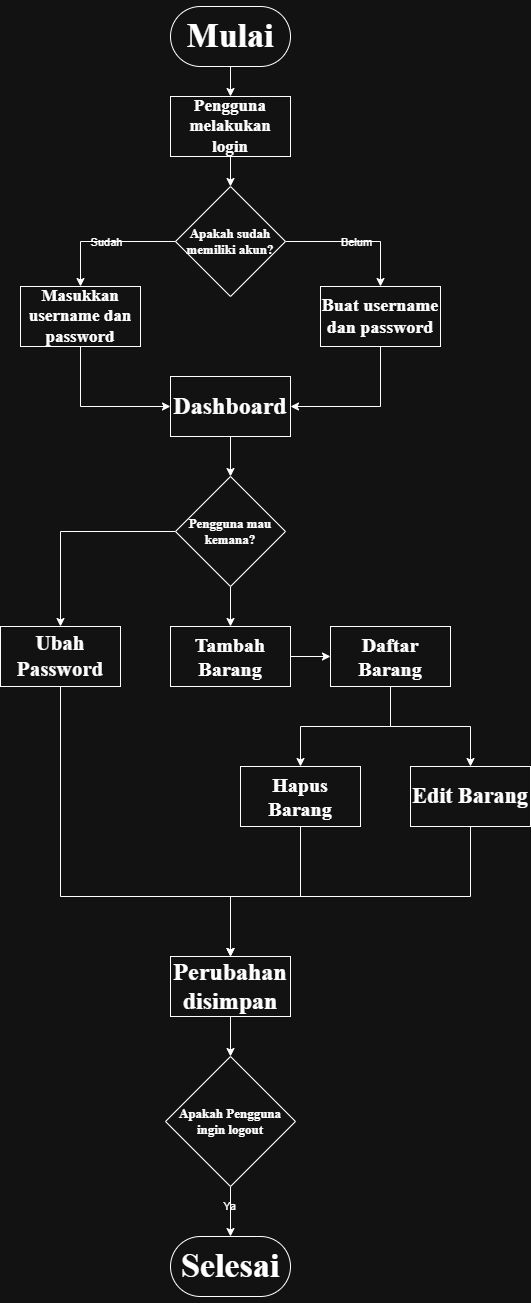

The diagram above was exported from draw.io. Its source (the exported page's mxGraphModel, read from the mxfile embedded in the PNG):
<mxGraphModel dx="1221" dy="806" grid="1" gridSize="10" guides="1" tooltips="1" connect="1" arrows="1" fold="1" page="1" pageScale="1" pageWidth="850" pageHeight="1100" math="0" shadow="0">
  <root>
    <mxCell id="0" />
    <mxCell id="1" parent="0" />
    <mxCell id="_svV1Q_FaZovbVdf8Yg5-9" value="" style="edgeStyle=orthogonalEdgeStyle;rounded=0;orthogonalLoop=1;jettySize=auto;html=1;labelBackgroundColor=none;fontColor=default;" edge="1" parent="1" source="_svV1Q_FaZovbVdf8Yg5-2" target="_svV1Q_FaZovbVdf8Yg5-3">
      <mxGeometry relative="1" as="geometry" />
    </mxCell>
    <mxCell id="_svV1Q_FaZovbVdf8Yg5-2" value="&lt;h1&gt;&lt;font face=&quot;Times New Roman&quot; style=&quot;font-size: 34px;&quot;&gt;Mulai&lt;/font&gt;&lt;/h1&gt;" style="rounded=1;whiteSpace=wrap;html=1;arcSize=50;labelBackgroundColor=none;" vertex="1" parent="1">
      <mxGeometry x="360" y="30" width="120" height="60" as="geometry" />
    </mxCell>
    <mxCell id="_svV1Q_FaZovbVdf8Yg5-10" value="" style="edgeStyle=orthogonalEdgeStyle;rounded=0;orthogonalLoop=1;jettySize=auto;html=1;labelBackgroundColor=none;fontColor=default;" edge="1" parent="1" source="_svV1Q_FaZovbVdf8Yg5-3" target="_svV1Q_FaZovbVdf8Yg5-4">
      <mxGeometry relative="1" as="geometry" />
    </mxCell>
    <mxCell id="_svV1Q_FaZovbVdf8Yg5-3" value="&lt;font face=&quot;Times New Roman&quot; style=&quot;font-size: 17px;&quot;&gt;&lt;b style=&quot;&quot;&gt;Pengguna melakukan login&lt;/b&gt;&lt;/font&gt;" style="rounded=0;whiteSpace=wrap;html=1;labelBackgroundColor=none;" vertex="1" parent="1">
      <mxGeometry x="360" y="120" width="120" height="60" as="geometry" />
    </mxCell>
    <mxCell id="_svV1Q_FaZovbVdf8Yg5-4" value="&lt;font style=&quot;font-size: 13px;&quot; face=&quot;Times New Roman&quot;&gt;&lt;b&gt;Apakah sudah memiliki akun?&lt;/b&gt;&lt;/font&gt;" style="rhombus;whiteSpace=wrap;html=1;labelBackgroundColor=none;" vertex="1" parent="1">
      <mxGeometry x="365" y="210" width="110" height="110" as="geometry" />
    </mxCell>
    <mxCell id="_svV1Q_FaZovbVdf8Yg5-15" style="edgeStyle=orthogonalEdgeStyle;rounded=0;orthogonalLoop=1;jettySize=auto;html=1;entryX=1;entryY=0.5;entryDx=0;entryDy=0;exitX=0.5;exitY=1;exitDx=0;exitDy=0;labelBackgroundColor=none;fontColor=default;" edge="1" parent="1" source="_svV1Q_FaZovbVdf8Yg5-5" target="_svV1Q_FaZovbVdf8Yg5-13">
      <mxGeometry relative="1" as="geometry" />
    </mxCell>
    <mxCell id="_svV1Q_FaZovbVdf8Yg5-5" value="&lt;b&gt;&lt;font style=&quot;font-size: 18px;&quot; face=&quot;Times New Roman&quot;&gt;Buat username dan password&lt;/font&gt;&lt;/b&gt;" style="rounded=0;whiteSpace=wrap;html=1;labelBackgroundColor=none;" vertex="1" parent="1">
      <mxGeometry x="510" y="310" width="120" height="60" as="geometry" />
    </mxCell>
    <mxCell id="_svV1Q_FaZovbVdf8Yg5-14" style="edgeStyle=orthogonalEdgeStyle;rounded=0;orthogonalLoop=1;jettySize=auto;html=1;entryX=0;entryY=0.5;entryDx=0;entryDy=0;exitX=0.5;exitY=1;exitDx=0;exitDy=0;labelBackgroundColor=none;fontColor=default;" edge="1" parent="1" source="_svV1Q_FaZovbVdf8Yg5-6" target="_svV1Q_FaZovbVdf8Yg5-13">
      <mxGeometry relative="1" as="geometry" />
    </mxCell>
    <mxCell id="_svV1Q_FaZovbVdf8Yg5-6" value="&lt;font style=&quot;font-size: 17px;&quot; face=&quot;Times New Roman&quot;&gt;&lt;b&gt;Masukkan username dan password&lt;/b&gt;&lt;/font&gt;" style="rounded=0;whiteSpace=wrap;html=1;labelBackgroundColor=none;" vertex="1" parent="1">
      <mxGeometry x="210" y="310" width="120" height="60" as="geometry" />
    </mxCell>
    <mxCell id="_svV1Q_FaZovbVdf8Yg5-7" value="" style="endArrow=classic;html=1;rounded=0;entryX=0.5;entryY=0;entryDx=0;entryDy=0;exitX=0;exitY=0.5;exitDx=0;exitDy=0;labelBackgroundColor=none;fontColor=default;" edge="1" parent="1" source="_svV1Q_FaZovbVdf8Yg5-4" target="_svV1Q_FaZovbVdf8Yg5-6">
      <mxGeometry relative="1" as="geometry">
        <mxPoint x="170" y="210" as="sourcePoint" />
        <mxPoint x="270" y="210" as="targetPoint" />
        <Array as="points">
          <mxPoint x="270" y="265" />
        </Array>
      </mxGeometry>
    </mxCell>
    <mxCell id="_svV1Q_FaZovbVdf8Yg5-8" value="Sudah" style="edgeLabel;resizable=0;html=1;;align=center;verticalAlign=middle;labelBackgroundColor=none;" connectable="0" vertex="1" parent="_svV1Q_FaZovbVdf8Yg5-7">
      <mxGeometry relative="1" as="geometry" />
    </mxCell>
    <mxCell id="_svV1Q_FaZovbVdf8Yg5-11" value="" style="endArrow=classic;html=1;rounded=0;exitX=1;exitY=0.5;exitDx=0;exitDy=0;entryX=0.5;entryY=0;entryDx=0;entryDy=0;labelBackgroundColor=none;fontColor=default;" edge="1" parent="1" source="_svV1Q_FaZovbVdf8Yg5-4" target="_svV1Q_FaZovbVdf8Yg5-5">
      <mxGeometry relative="1" as="geometry">
        <mxPoint x="370" y="380" as="sourcePoint" />
        <mxPoint x="470" y="380" as="targetPoint" />
        <Array as="points">
          <mxPoint x="570" y="265" />
        </Array>
      </mxGeometry>
    </mxCell>
    <mxCell id="_svV1Q_FaZovbVdf8Yg5-12" value="Belum" style="edgeLabel;resizable=0;html=1;;align=center;verticalAlign=middle;labelBackgroundColor=none;" connectable="0" vertex="1" parent="_svV1Q_FaZovbVdf8Yg5-11">
      <mxGeometry relative="1" as="geometry" />
    </mxCell>
    <mxCell id="_svV1Q_FaZovbVdf8Yg5-29" value="" style="edgeStyle=orthogonalEdgeStyle;rounded=0;orthogonalLoop=1;jettySize=auto;html=1;labelBackgroundColor=none;fontColor=default;" edge="1" parent="1" source="_svV1Q_FaZovbVdf8Yg5-13" target="_svV1Q_FaZovbVdf8Yg5-17">
      <mxGeometry relative="1" as="geometry" />
    </mxCell>
    <mxCell id="_svV1Q_FaZovbVdf8Yg5-13" value="&lt;b&gt;&lt;font face=&quot;Times New Roman&quot; style=&quot;font-size: 24px;&quot;&gt;Dashboard&lt;/font&gt;&lt;/b&gt;" style="rounded=0;whiteSpace=wrap;html=1;labelBackgroundColor=none;" vertex="1" parent="1">
      <mxGeometry x="360" y="400" width="120" height="60" as="geometry" />
    </mxCell>
    <mxCell id="_svV1Q_FaZovbVdf8Yg5-52" value="" style="edgeStyle=orthogonalEdgeStyle;rounded=0;orthogonalLoop=1;jettySize=auto;html=1;labelBackgroundColor=none;fontColor=default;" edge="1" parent="1" source="_svV1Q_FaZovbVdf8Yg5-17" target="_svV1Q_FaZovbVdf8Yg5-42">
      <mxGeometry relative="1" as="geometry" />
    </mxCell>
    <mxCell id="_svV1Q_FaZovbVdf8Yg5-53" style="edgeStyle=orthogonalEdgeStyle;rounded=0;orthogonalLoop=1;jettySize=auto;html=1;entryX=0.5;entryY=0;entryDx=0;entryDy=0;labelBackgroundColor=none;fontColor=default;" edge="1" parent="1" source="_svV1Q_FaZovbVdf8Yg5-17" target="_svV1Q_FaZovbVdf8Yg5-18">
      <mxGeometry relative="1" as="geometry" />
    </mxCell>
    <mxCell id="_svV1Q_FaZovbVdf8Yg5-17" value="&lt;font style=&quot;font-size: 13px;&quot; face=&quot;Times New Roman&quot;&gt;&lt;b&gt;Pengguna mau kemana?&lt;/b&gt;&lt;/font&gt;" style="rhombus;whiteSpace=wrap;html=1;labelBackgroundColor=none;" vertex="1" parent="1">
      <mxGeometry x="365" y="500" width="110" height="110" as="geometry" />
    </mxCell>
    <mxCell id="_svV1Q_FaZovbVdf8Yg5-48" style="edgeStyle=orthogonalEdgeStyle;rounded=0;orthogonalLoop=1;jettySize=auto;html=1;entryX=0.5;entryY=0;entryDx=0;entryDy=0;exitX=0.5;exitY=1;exitDx=0;exitDy=0;labelBackgroundColor=none;fontColor=default;" edge="1" parent="1" source="_svV1Q_FaZovbVdf8Yg5-18" target="_svV1Q_FaZovbVdf8Yg5-24">
      <mxGeometry relative="1" as="geometry">
        <mxPoint x="230" y="670" as="sourcePoint" />
        <mxPoint x="395" y="940" as="targetPoint" />
        <Array as="points">
          <mxPoint x="250" y="920" />
          <mxPoint x="420" y="920" />
        </Array>
      </mxGeometry>
    </mxCell>
    <mxCell id="_svV1Q_FaZovbVdf8Yg5-18" value="&lt;b&gt;&lt;font face=&quot;Times New Roman&quot; style=&quot;font-size: 21px;&quot;&gt;Ubah Password&lt;/font&gt;&lt;/b&gt;" style="rounded=0;whiteSpace=wrap;html=1;labelBackgroundColor=none;" vertex="1" parent="1">
      <mxGeometry x="190" y="650" width="120" height="60" as="geometry" />
    </mxCell>
    <mxCell id="_svV1Q_FaZovbVdf8Yg5-19" value="&lt;b&gt;&lt;font face=&quot;Times New Roman&quot; style=&quot;font-size: 20px;&quot;&gt;Hapus Barang&lt;/font&gt;&lt;/b&gt;" style="rounded=0;whiteSpace=wrap;html=1;labelBackgroundColor=none;" vertex="1" parent="1">
      <mxGeometry x="430" y="790" width="120" height="60" as="geometry" />
    </mxCell>
    <mxCell id="_svV1Q_FaZovbVdf8Yg5-50" style="edgeStyle=orthogonalEdgeStyle;rounded=0;orthogonalLoop=1;jettySize=auto;html=1;entryX=0.5;entryY=0;entryDx=0;entryDy=0;exitX=0.5;exitY=1;exitDx=0;exitDy=0;labelBackgroundColor=none;fontColor=default;" edge="1" parent="1" source="_svV1Q_FaZovbVdf8Yg5-19" target="_svV1Q_FaZovbVdf8Yg5-24">
      <mxGeometry relative="1" as="geometry">
        <mxPoint x="570" y="860" as="sourcePoint" />
        <Array as="points">
          <mxPoint x="490" y="920" />
          <mxPoint x="420" y="920" />
        </Array>
      </mxGeometry>
    </mxCell>
    <mxCell id="_svV1Q_FaZovbVdf8Yg5-59" style="edgeStyle=orthogonalEdgeStyle;rounded=0;orthogonalLoop=1;jettySize=auto;html=1;entryX=0.5;entryY=0;entryDx=0;entryDy=0;labelBackgroundColor=none;fontColor=default;" edge="1" parent="1" source="_svV1Q_FaZovbVdf8Yg5-20" target="_svV1Q_FaZovbVdf8Yg5-24">
      <mxGeometry relative="1" as="geometry">
        <Array as="points">
          <mxPoint x="660" y="920" />
          <mxPoint x="420" y="920" />
        </Array>
      </mxGeometry>
    </mxCell>
    <mxCell id="_svV1Q_FaZovbVdf8Yg5-20" value="&lt;b&gt;&lt;font face=&quot;Times New Roman&quot; style=&quot;font-size: 22px;&quot;&gt;Edit Barang&lt;/font&gt;&lt;/b&gt;" style="rounded=0;whiteSpace=wrap;html=1;labelBackgroundColor=none;" vertex="1" parent="1">
      <mxGeometry x="600" y="790" width="120" height="60" as="geometry" />
    </mxCell>
    <mxCell id="_svV1Q_FaZovbVdf8Yg5-39" value="" style="edgeStyle=orthogonalEdgeStyle;rounded=0;orthogonalLoop=1;jettySize=auto;html=1;labelBackgroundColor=none;fontColor=default;" edge="1" parent="1" source="_svV1Q_FaZovbVdf8Yg5-24" target="_svV1Q_FaZovbVdf8Yg5-25">
      <mxGeometry relative="1" as="geometry" />
    </mxCell>
    <mxCell id="_svV1Q_FaZovbVdf8Yg5-24" value="&lt;b&gt;&lt;font face=&quot;Times New Roman&quot; style=&quot;font-size: 24px;&quot;&gt;Perubahan disimpan&lt;/font&gt;&lt;/b&gt;" style="rounded=0;whiteSpace=wrap;html=1;labelBackgroundColor=none;" vertex="1" parent="1">
      <mxGeometry x="360" y="980" width="120" height="60" as="geometry" />
    </mxCell>
    <mxCell id="_svV1Q_FaZovbVdf8Yg5-36" value="" style="edgeStyle=orthogonalEdgeStyle;rounded=0;orthogonalLoop=1;jettySize=auto;html=1;entryX=0.5;entryY=0;entryDx=0;entryDy=0;labelBackgroundColor=none;fontColor=default;" edge="1" parent="1" source="_svV1Q_FaZovbVdf8Yg5-25" target="_svV1Q_FaZovbVdf8Yg5-37">
      <mxGeometry relative="1" as="geometry">
        <mxPoint x="490" y="890" as="targetPoint" />
      </mxGeometry>
    </mxCell>
    <mxCell id="_svV1Q_FaZovbVdf8Yg5-40" value="Ya" style="edgeLabel;html=1;align=center;verticalAlign=middle;resizable=0;points=[];labelBackgroundColor=none;" vertex="1" connectable="0" parent="_svV1Q_FaZovbVdf8Yg5-36">
      <mxGeometry x="-0.2267" y="-2" relative="1" as="geometry">
        <mxPoint as="offset" />
      </mxGeometry>
    </mxCell>
    <mxCell id="_svV1Q_FaZovbVdf8Yg5-25" value="&lt;font style=&quot;font-size: 13px;&quot; face=&quot;Times New Roman&quot;&gt;&lt;b&gt;Apakah Pengguna ingin logout&lt;/b&gt;&lt;/font&gt;" style="rhombus;whiteSpace=wrap;html=1;labelBackgroundColor=none;" vertex="1" parent="1">
      <mxGeometry x="355" y="1080" width="130" height="130" as="geometry" />
    </mxCell>
    <mxCell id="_svV1Q_FaZovbVdf8Yg5-37" value="&lt;h1&gt;&lt;font face=&quot;Times New Roman&quot; style=&quot;font-size: 34px;&quot;&gt;Selesai&lt;/font&gt;&lt;/h1&gt;" style="rounded=1;whiteSpace=wrap;html=1;arcSize=50;labelBackgroundColor=none;" vertex="1" parent="1">
      <mxGeometry x="360" y="1260" width="120" height="60" as="geometry" />
    </mxCell>
    <mxCell id="_svV1Q_FaZovbVdf8Yg5-54" value="" style="edgeStyle=orthogonalEdgeStyle;rounded=0;orthogonalLoop=1;jettySize=auto;html=1;labelBackgroundColor=none;fontColor=default;" edge="1" parent="1" source="_svV1Q_FaZovbVdf8Yg5-42" target="_svV1Q_FaZovbVdf8Yg5-45">
      <mxGeometry relative="1" as="geometry" />
    </mxCell>
    <mxCell id="_svV1Q_FaZovbVdf8Yg5-42" value="&lt;b&gt;&lt;font face=&quot;Times New Roman&quot; style=&quot;font-size: 20px;&quot;&gt;Tambah Barang&lt;/font&gt;&lt;/b&gt;" style="rounded=0;whiteSpace=wrap;html=1;labelBackgroundColor=none;" vertex="1" parent="1">
      <mxGeometry x="360" y="650" width="120" height="60" as="geometry" />
    </mxCell>
    <mxCell id="_svV1Q_FaZovbVdf8Yg5-57" style="edgeStyle=orthogonalEdgeStyle;rounded=0;orthogonalLoop=1;jettySize=auto;html=1;entryX=0.5;entryY=0;entryDx=0;entryDy=0;labelBackgroundColor=none;fontColor=default;" edge="1" parent="1" source="_svV1Q_FaZovbVdf8Yg5-45" target="_svV1Q_FaZovbVdf8Yg5-19">
      <mxGeometry relative="1" as="geometry" />
    </mxCell>
    <mxCell id="_svV1Q_FaZovbVdf8Yg5-58" style="edgeStyle=orthogonalEdgeStyle;rounded=0;orthogonalLoop=1;jettySize=auto;html=1;entryX=0.5;entryY=0;entryDx=0;entryDy=0;labelBackgroundColor=none;fontColor=default;" edge="1" parent="1" source="_svV1Q_FaZovbVdf8Yg5-45" target="_svV1Q_FaZovbVdf8Yg5-20">
      <mxGeometry relative="1" as="geometry" />
    </mxCell>
    <mxCell id="_svV1Q_FaZovbVdf8Yg5-45" value="&lt;b&gt;&lt;font face=&quot;Times New Roman&quot; style=&quot;font-size: 20px;&quot;&gt;Daftar Barang&lt;/font&gt;&lt;/b&gt;" style="rounded=0;whiteSpace=wrap;html=1;labelBackgroundColor=none;" vertex="1" parent="1">
      <mxGeometry x="520" y="650" width="120" height="60" as="geometry" />
    </mxCell>
  </root>
</mxGraphModel>